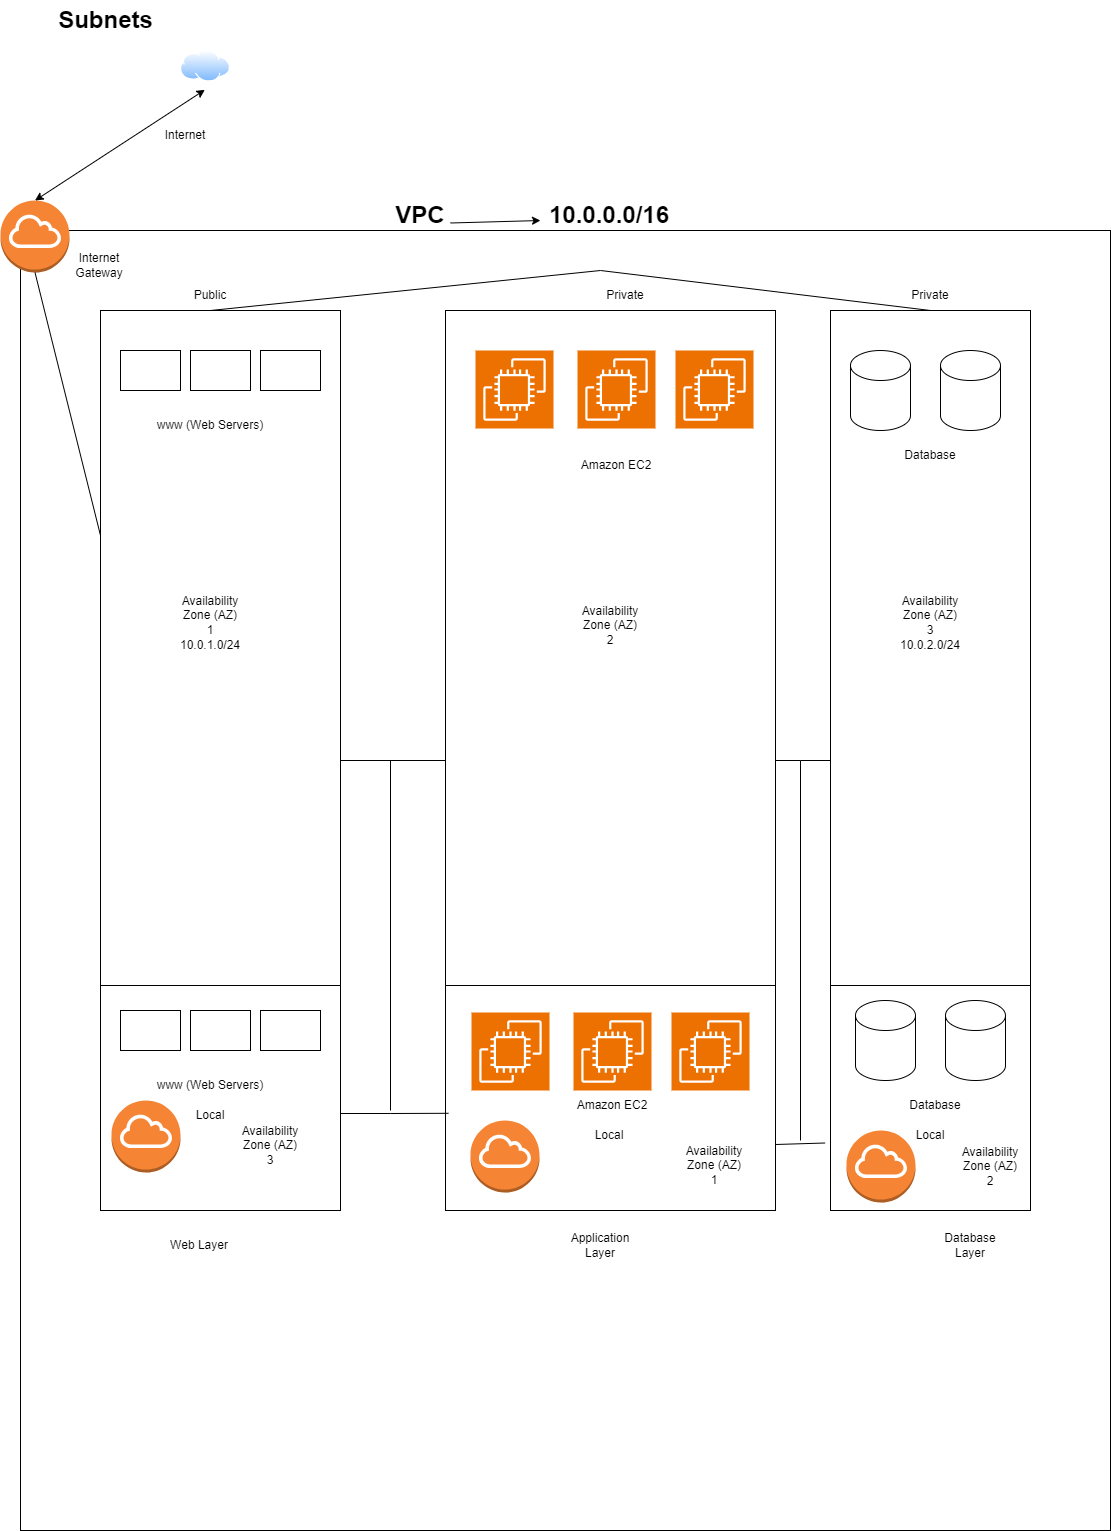

The diagram above was exported from draw.io. Its source (the exported page's mxGraphModel, read from the mxfile embedded in the PNG):
<mxGraphModel dx="794" dy="-1754" grid="1" gridSize="10" guides="1" tooltips="1" connect="1" arrows="1" fold="1" page="1" pageScale="1" pageWidth="850" pageHeight="1100" math="0" shadow="0">
  <root>
    <mxCell id="0" />
    <mxCell id="1" parent="0" />
    <mxCell id="J_tukrYi6_KBWH39qBTK-1" value="" style="rounded=0;whiteSpace=wrap;html=1;" parent="1" vertex="1">
      <mxGeometry x="100" y="2560" width="1090" height="1300" as="geometry" />
    </mxCell>
    <mxCell id="J_tukrYi6_KBWH39qBTK-2" value="Subnets" style="text;strokeColor=none;fillColor=none;html=1;fontSize=24;fontStyle=1;verticalAlign=middle;align=center;" parent="1" vertex="1">
      <mxGeometry x="135" y="2330" width="100" height="40" as="geometry" />
    </mxCell>
    <mxCell id="J_tukrYi6_KBWH39qBTK-3" value="" style="rounded=0;whiteSpace=wrap;html=1;" parent="1" vertex="1">
      <mxGeometry x="180" y="2640" width="240" height="900" as="geometry" />
    </mxCell>
    <mxCell id="J_tukrYi6_KBWH39qBTK-4" value="" style="rounded=0;whiteSpace=wrap;html=1;" parent="1" vertex="1">
      <mxGeometry x="910" y="2640" width="200" height="900" as="geometry" />
    </mxCell>
    <mxCell id="J_tukrYi6_KBWH39qBTK-5" value="Public" style="text;html=1;strokeColor=none;fillColor=none;align=center;verticalAlign=middle;whiteSpace=wrap;rounded=0;" parent="1" vertex="1">
      <mxGeometry x="260" y="2610" width="60" height="30" as="geometry" />
    </mxCell>
    <mxCell id="J_tukrYi6_KBWH39qBTK-6" value="Private" style="text;html=1;strokeColor=none;fillColor=none;align=center;verticalAlign=middle;whiteSpace=wrap;rounded=0;" parent="1" vertex="1">
      <mxGeometry x="980" y="2610" width="60" height="30" as="geometry" />
    </mxCell>
    <mxCell id="J_tukrYi6_KBWH39qBTK-7" value="10.0.1.0/24" style="text;html=1;strokeColor=none;fillColor=none;align=center;verticalAlign=middle;whiteSpace=wrap;rounded=0;" parent="1" vertex="1">
      <mxGeometry x="260" y="2960" width="60" height="30" as="geometry" />
    </mxCell>
    <mxCell id="J_tukrYi6_KBWH39qBTK-8" value="10.0.2.0/24" style="text;html=1;strokeColor=none;fillColor=none;align=center;verticalAlign=middle;whiteSpace=wrap;rounded=0;" parent="1" vertex="1">
      <mxGeometry x="980" y="2960" width="60" height="30" as="geometry" />
    </mxCell>
    <mxCell id="J_tukrYi6_KBWH39qBTK-9" value="" style="outlineConnect=0;dashed=0;verticalLabelPosition=bottom;verticalAlign=top;align=center;html=1;shape=mxgraph.aws3.internet_gateway;fillColor=#F58534;gradientColor=none;" parent="1" vertex="1">
      <mxGeometry x="80" y="2530" width="69" height="72" as="geometry" />
    </mxCell>
    <mxCell id="J_tukrYi6_KBWH39qBTK-10" value="Internet Gateway" style="text;html=1;strokeColor=none;fillColor=none;align=center;verticalAlign=middle;whiteSpace=wrap;rounded=0;" parent="1" vertex="1">
      <mxGeometry x="149" y="2580" width="60" height="30" as="geometry" />
    </mxCell>
    <mxCell id="J_tukrYi6_KBWH39qBTK-11" value="" style="image;aspect=fixed;perimeter=ellipsePerimeter;html=1;align=center;shadow=0;dashed=0;spacingTop=3;image=img/lib/active_directory/internet_cloud.svg;" parent="1" vertex="1">
      <mxGeometry x="260" y="2380" width="50" height="31.5" as="geometry" />
    </mxCell>
    <mxCell id="J_tukrYi6_KBWH39qBTK-12" value="Internet" style="text;html=1;strokeColor=none;fillColor=none;align=center;verticalAlign=middle;whiteSpace=wrap;rounded=0;" parent="1" vertex="1">
      <mxGeometry x="235" y="2450" width="60" height="30" as="geometry" />
    </mxCell>
    <mxCell id="J_tukrYi6_KBWH39qBTK-13" value="" style="endArrow=classic;startArrow=classic;html=1;rounded=0;exitX=0.5;exitY=0;exitDx=0;exitDy=0;exitPerimeter=0;entryX=0.487;entryY=1.249;entryDx=0;entryDy=0;entryPerimeter=0;" parent="1" source="J_tukrYi6_KBWH39qBTK-9" target="J_tukrYi6_KBWH39qBTK-11" edge="1">
      <mxGeometry width="50" height="50" relative="1" as="geometry">
        <mxPoint x="380" y="2490" as="sourcePoint" />
        <mxPoint x="280" y="2490" as="targetPoint" />
      </mxGeometry>
    </mxCell>
    <mxCell id="J_tukrYi6_KBWH39qBTK-14" value="" style="rounded=0;whiteSpace=wrap;html=1;" parent="1" vertex="1">
      <mxGeometry x="200" y="2680" width="60" height="40" as="geometry" />
    </mxCell>
    <mxCell id="J_tukrYi6_KBWH39qBTK-15" value="" style="rounded=0;whiteSpace=wrap;html=1;" parent="1" vertex="1">
      <mxGeometry x="270" y="2680" width="60" height="40" as="geometry" />
    </mxCell>
    <mxCell id="J_tukrYi6_KBWH39qBTK-16" value="" style="rounded=0;whiteSpace=wrap;html=1;" parent="1" vertex="1">
      <mxGeometry x="340" y="2680" width="60" height="40" as="geometry" />
    </mxCell>
    <mxCell id="J_tukrYi6_KBWH39qBTK-17" value="www (Web Servers)" style="text;html=1;strokeColor=none;fillColor=none;align=center;verticalAlign=middle;whiteSpace=wrap;rounded=0;" parent="1" vertex="1">
      <mxGeometry x="220" y="2740" width="140" height="30" as="geometry" />
    </mxCell>
    <mxCell id="J_tukrYi6_KBWH39qBTK-18" value="" style="shape=cylinder3;whiteSpace=wrap;html=1;boundedLbl=1;backgroundOutline=1;size=15;" parent="1" vertex="1">
      <mxGeometry x="930" y="2680" width="60" height="80" as="geometry" />
    </mxCell>
    <mxCell id="J_tukrYi6_KBWH39qBTK-19" value="" style="shape=cylinder3;whiteSpace=wrap;html=1;boundedLbl=1;backgroundOutline=1;size=15;" parent="1" vertex="1">
      <mxGeometry x="1020" y="2680" width="60" height="80" as="geometry" />
    </mxCell>
    <mxCell id="J_tukrYi6_KBWH39qBTK-20" value="Database" style="text;html=1;strokeColor=none;fillColor=none;align=center;verticalAlign=middle;whiteSpace=wrap;rounded=0;" parent="1" vertex="1">
      <mxGeometry x="980" y="2770" width="60" height="30" as="geometry" />
    </mxCell>
    <mxCell id="J_tukrYi6_KBWH39qBTK-21" value="" style="rounded=0;whiteSpace=wrap;html=1;" parent="1" vertex="1">
      <mxGeometry x="525" y="2640" width="330" height="900" as="geometry" />
    </mxCell>
    <mxCell id="J_tukrYi6_KBWH39qBTK-22" value="Private" style="text;html=1;strokeColor=none;fillColor=none;align=center;verticalAlign=middle;whiteSpace=wrap;rounded=0;" parent="1" vertex="1">
      <mxGeometry x="675" y="2610" width="60" height="30" as="geometry" />
    </mxCell>
    <mxCell id="J_tukrYi6_KBWH39qBTK-23" value="" style="sketch=0;points=[[0,0,0],[0.25,0,0],[0.5,0,0],[0.75,0,0],[1,0,0],[0,1,0],[0.25,1,0],[0.5,1,0],[0.75,1,0],[1,1,0],[0,0.25,0],[0,0.5,0],[0,0.75,0],[1,0.25,0],[1,0.5,0],[1,0.75,0]];outlineConnect=0;fontColor=#232F3E;fillColor=#ED7100;strokeColor=#ffffff;dashed=0;verticalLabelPosition=bottom;verticalAlign=top;align=center;html=1;fontSize=12;fontStyle=0;aspect=fixed;shape=mxgraph.aws4.resourceIcon;resIcon=mxgraph.aws4.ec2;" parent="1" vertex="1">
      <mxGeometry x="555" y="2680" width="78" height="78" as="geometry" />
    </mxCell>
    <mxCell id="J_tukrYi6_KBWH39qBTK-24" value="" style="sketch=0;points=[[0,0,0],[0.25,0,0],[0.5,0,0],[0.75,0,0],[1,0,0],[0,1,0],[0.25,1,0],[0.5,1,0],[0.75,1,0],[1,1,0],[0,0.25,0],[0,0.5,0],[0,0.75,0],[1,0.25,0],[1,0.5,0],[1,0.75,0]];outlineConnect=0;fontColor=#232F3E;fillColor=#ED7100;strokeColor=#ffffff;dashed=0;verticalLabelPosition=bottom;verticalAlign=top;align=center;html=1;fontSize=12;fontStyle=0;aspect=fixed;shape=mxgraph.aws4.resourceIcon;resIcon=mxgraph.aws4.ec2;" parent="1" vertex="1">
      <mxGeometry x="657" y="2680" width="78" height="78" as="geometry" />
    </mxCell>
    <mxCell id="J_tukrYi6_KBWH39qBTK-25" value="" style="sketch=0;points=[[0,0,0],[0.25,0,0],[0.5,0,0],[0.75,0,0],[1,0,0],[0,1,0],[0.25,1,0],[0.5,1,0],[0.75,1,0],[1,1,0],[0,0.25,0],[0,0.5,0],[0,0.75,0],[1,0.25,0],[1,0.5,0],[1,0.75,0]];outlineConnect=0;fontColor=#232F3E;fillColor=#ED7100;strokeColor=#ffffff;dashed=0;verticalLabelPosition=bottom;verticalAlign=top;align=center;html=1;fontSize=12;fontStyle=0;aspect=fixed;shape=mxgraph.aws4.resourceIcon;resIcon=mxgraph.aws4.ec2;" parent="1" vertex="1">
      <mxGeometry x="755" y="2680" width="78" height="78" as="geometry" />
    </mxCell>
    <mxCell id="J_tukrYi6_KBWH39qBTK-26" value="Amazon EC2" style="text;html=1;strokeColor=none;fillColor=none;align=center;verticalAlign=middle;whiteSpace=wrap;rounded=0;" parent="1" vertex="1">
      <mxGeometry x="641" y="2780" width="110" height="30" as="geometry" />
    </mxCell>
    <mxCell id="J_tukrYi6_KBWH39qBTK-27" value="" style="endArrow=none;html=1;rounded=0;exitX=1;exitY=0.5;exitDx=0;exitDy=0;entryX=0;entryY=0.5;entryDx=0;entryDy=0;" parent="1" source="J_tukrYi6_KBWH39qBTK-3" target="J_tukrYi6_KBWH39qBTK-21" edge="1">
      <mxGeometry width="50" height="50" relative="1" as="geometry">
        <mxPoint x="610" y="2830" as="sourcePoint" />
        <mxPoint x="660" y="2780" as="targetPoint" />
      </mxGeometry>
    </mxCell>
    <mxCell id="J_tukrYi6_KBWH39qBTK-28" value="" style="endArrow=none;html=1;rounded=0;exitX=1;exitY=0.5;exitDx=0;exitDy=0;" parent="1" source="J_tukrYi6_KBWH39qBTK-21" target="J_tukrYi6_KBWH39qBTK-4" edge="1">
      <mxGeometry width="50" height="50" relative="1" as="geometry">
        <mxPoint x="860" y="2820" as="sourcePoint" />
        <mxPoint x="660" y="2780" as="targetPoint" />
        <Array as="points">
          <mxPoint x="880" y="3090" />
        </Array>
      </mxGeometry>
    </mxCell>
    <mxCell id="J_tukrYi6_KBWH39qBTK-29" value="" style="endArrow=none;html=1;rounded=0;exitX=0.5;exitY=1;exitDx=0;exitDy=0;entryX=0.5;entryY=1;entryDx=0;entryDy=0;" parent="1" source="J_tukrYi6_KBWH39qBTK-5" target="J_tukrYi6_KBWH39qBTK-6" edge="1">
      <mxGeometry width="50" height="50" relative="1" as="geometry">
        <mxPoint x="740" y="2930" as="sourcePoint" />
        <mxPoint x="790" y="2880" as="targetPoint" />
        <Array as="points">
          <mxPoint x="680" y="2600" />
        </Array>
      </mxGeometry>
    </mxCell>
    <mxCell id="J_tukrYi6_KBWH39qBTK-30" value="Availability Zone (AZ)&lt;br&gt;2" style="text;html=1;strokeColor=none;fillColor=none;align=center;verticalAlign=middle;whiteSpace=wrap;rounded=0;" parent="1" vertex="1">
      <mxGeometry x="660" y="2940" width="60" height="30" as="geometry" />
    </mxCell>
    <mxCell id="J_tukrYi6_KBWH39qBTK-31" value="" style="endArrow=none;html=1;rounded=0;exitX=0;exitY=0.75;exitDx=0;exitDy=0;entryX=1;entryY=0.75;entryDx=0;entryDy=0;" parent="1" source="J_tukrYi6_KBWH39qBTK-21" target="J_tukrYi6_KBWH39qBTK-21" edge="1">
      <mxGeometry width="50" height="50" relative="1" as="geometry">
        <mxPoint x="670" y="3100" as="sourcePoint" />
        <mxPoint x="720" y="3050" as="targetPoint" />
      </mxGeometry>
    </mxCell>
    <mxCell id="J_tukrYi6_KBWH39qBTK-32" value="" style="endArrow=none;html=1;rounded=0;exitX=0;exitY=0.75;exitDx=0;exitDy=0;entryX=1;entryY=0.75;entryDx=0;entryDy=0;" parent="1" source="J_tukrYi6_KBWH39qBTK-3" target="J_tukrYi6_KBWH39qBTK-3" edge="1">
      <mxGeometry width="50" height="50" relative="1" as="geometry">
        <mxPoint x="535" y="3160" as="sourcePoint" />
        <mxPoint x="400" y="3150" as="targetPoint" />
      </mxGeometry>
    </mxCell>
    <mxCell id="J_tukrYi6_KBWH39qBTK-33" value="" style="endArrow=none;html=1;rounded=0;exitX=0;exitY=0.75;exitDx=0;exitDy=0;entryX=1;entryY=0.75;entryDx=0;entryDy=0;" parent="1" source="J_tukrYi6_KBWH39qBTK-4" target="J_tukrYi6_KBWH39qBTK-4" edge="1">
      <mxGeometry width="50" height="50" relative="1" as="geometry">
        <mxPoint x="940" y="3160" as="sourcePoint" />
        <mxPoint x="1080" y="3150" as="targetPoint" />
      </mxGeometry>
    </mxCell>
    <mxCell id="J_tukrYi6_KBWH39qBTK-34" value="" style="rounded=0;whiteSpace=wrap;html=1;" parent="1" vertex="1">
      <mxGeometry x="200" y="3340" width="60" height="40" as="geometry" />
    </mxCell>
    <mxCell id="J_tukrYi6_KBWH39qBTK-35" value="" style="rounded=0;whiteSpace=wrap;html=1;" parent="1" vertex="1">
      <mxGeometry x="270" y="3340" width="60" height="40" as="geometry" />
    </mxCell>
    <mxCell id="J_tukrYi6_KBWH39qBTK-36" value="" style="rounded=0;whiteSpace=wrap;html=1;" parent="1" vertex="1">
      <mxGeometry x="340" y="3340" width="60" height="40" as="geometry" />
    </mxCell>
    <mxCell id="J_tukrYi6_KBWH39qBTK-37" value="www (Web Servers)" style="text;html=1;strokeColor=none;fillColor=none;align=center;verticalAlign=middle;whiteSpace=wrap;rounded=0;" parent="1" vertex="1">
      <mxGeometry x="220" y="3400" width="140" height="30" as="geometry" />
    </mxCell>
    <mxCell id="J_tukrYi6_KBWH39qBTK-38" value="" style="sketch=0;points=[[0,0,0],[0.25,0,0],[0.5,0,0],[0.75,0,0],[1,0,0],[0,1,0],[0.25,1,0],[0.5,1,0],[0.75,1,0],[1,1,0],[0,0.25,0],[0,0.5,0],[0,0.75,0],[1,0.25,0],[1,0.5,0],[1,0.75,0]];outlineConnect=0;fontColor=#232F3E;fillColor=#ED7100;strokeColor=#ffffff;dashed=0;verticalLabelPosition=bottom;verticalAlign=top;align=center;html=1;fontSize=12;fontStyle=0;aspect=fixed;shape=mxgraph.aws4.resourceIcon;resIcon=mxgraph.aws4.ec2;" parent="1" vertex="1">
      <mxGeometry x="551" y="3342" width="78" height="78" as="geometry" />
    </mxCell>
    <mxCell id="J_tukrYi6_KBWH39qBTK-39" value="" style="sketch=0;points=[[0,0,0],[0.25,0,0],[0.5,0,0],[0.75,0,0],[1,0,0],[0,1,0],[0.25,1,0],[0.5,1,0],[0.75,1,0],[1,1,0],[0,0.25,0],[0,0.5,0],[0,0.75,0],[1,0.25,0],[1,0.5,0],[1,0.75,0]];outlineConnect=0;fontColor=#232F3E;fillColor=#ED7100;strokeColor=#ffffff;dashed=0;verticalLabelPosition=bottom;verticalAlign=top;align=center;html=1;fontSize=12;fontStyle=0;aspect=fixed;shape=mxgraph.aws4.resourceIcon;resIcon=mxgraph.aws4.ec2;" parent="1" vertex="1">
      <mxGeometry x="653" y="3342" width="78" height="78" as="geometry" />
    </mxCell>
    <mxCell id="J_tukrYi6_KBWH39qBTK-40" value="" style="sketch=0;points=[[0,0,0],[0.25,0,0],[0.5,0,0],[0.75,0,0],[1,0,0],[0,1,0],[0.25,1,0],[0.5,1,0],[0.75,1,0],[1,1,0],[0,0.25,0],[0,0.5,0],[0,0.75,0],[1,0.25,0],[1,0.5,0],[1,0.75,0]];outlineConnect=0;fontColor=#232F3E;fillColor=#ED7100;strokeColor=#ffffff;dashed=0;verticalLabelPosition=bottom;verticalAlign=top;align=center;html=1;fontSize=12;fontStyle=0;aspect=fixed;shape=mxgraph.aws4.resourceIcon;resIcon=mxgraph.aws4.ec2;" parent="1" vertex="1">
      <mxGeometry x="751" y="3342" width="78" height="78" as="geometry" />
    </mxCell>
    <mxCell id="J_tukrYi6_KBWH39qBTK-41" value="Amazon EC2" style="text;html=1;strokeColor=none;fillColor=none;align=center;verticalAlign=middle;whiteSpace=wrap;rounded=0;" parent="1" vertex="1">
      <mxGeometry x="637" y="3420" width="110" height="30" as="geometry" />
    </mxCell>
    <mxCell id="J_tukrYi6_KBWH39qBTK-42" value="" style="shape=cylinder3;whiteSpace=wrap;html=1;boundedLbl=1;backgroundOutline=1;size=15;" parent="1" vertex="1">
      <mxGeometry x="935" y="3330" width="60" height="80" as="geometry" />
    </mxCell>
    <mxCell id="J_tukrYi6_KBWH39qBTK-43" value="" style="shape=cylinder3;whiteSpace=wrap;html=1;boundedLbl=1;backgroundOutline=1;size=15;" parent="1" vertex="1">
      <mxGeometry x="1025" y="3330" width="60" height="80" as="geometry" />
    </mxCell>
    <mxCell id="J_tukrYi6_KBWH39qBTK-44" value="Database" style="text;html=1;strokeColor=none;fillColor=none;align=center;verticalAlign=middle;whiteSpace=wrap;rounded=0;" parent="1" vertex="1">
      <mxGeometry x="985" y="3420" width="60" height="30" as="geometry" />
    </mxCell>
    <mxCell id="J_tukrYi6_KBWH39qBTK-45" value="Local" style="text;html=1;strokeColor=none;fillColor=none;align=center;verticalAlign=middle;whiteSpace=wrap;rounded=0;" parent="1" vertex="1">
      <mxGeometry x="260" y="3430" width="60" height="30" as="geometry" />
    </mxCell>
    <mxCell id="J_tukrYi6_KBWH39qBTK-46" value="Local" style="text;html=1;strokeColor=none;fillColor=none;align=center;verticalAlign=middle;whiteSpace=wrap;rounded=0;" parent="1" vertex="1">
      <mxGeometry x="659" y="3450" width="60" height="30" as="geometry" />
    </mxCell>
    <mxCell id="J_tukrYi6_KBWH39qBTK-47" value="Local" style="text;html=1;strokeColor=none;fillColor=none;align=center;verticalAlign=middle;whiteSpace=wrap;rounded=0;" parent="1" vertex="1">
      <mxGeometry x="980" y="3450" width="60" height="30" as="geometry" />
    </mxCell>
    <mxCell id="J_tukrYi6_KBWH39qBTK-48" value="" style="outlineConnect=0;dashed=0;verticalLabelPosition=bottom;verticalAlign=top;align=center;html=1;shape=mxgraph.aws3.internet_gateway;fillColor=#F58534;gradientColor=none;" parent="1" vertex="1">
      <mxGeometry x="191" y="3430" width="69" height="72" as="geometry" />
    </mxCell>
    <mxCell id="J_tukrYi6_KBWH39qBTK-49" value="" style="outlineConnect=0;dashed=0;verticalLabelPosition=bottom;verticalAlign=top;align=center;html=1;shape=mxgraph.aws3.internet_gateway;fillColor=#F58534;gradientColor=none;" parent="1" vertex="1">
      <mxGeometry x="926" y="3460" width="69" height="72" as="geometry" />
    </mxCell>
    <mxCell id="J_tukrYi6_KBWH39qBTK-50" value="" style="outlineConnect=0;dashed=0;verticalLabelPosition=bottom;verticalAlign=top;align=center;html=1;shape=mxgraph.aws3.internet_gateway;fillColor=#F58534;gradientColor=none;" parent="1" vertex="1">
      <mxGeometry x="550" y="3450" width="69" height="72" as="geometry" />
    </mxCell>
    <mxCell id="J_tukrYi6_KBWH39qBTK-51" value="" style="endArrow=none;html=1;rounded=0;entryX=0.009;entryY=0.892;entryDx=0;entryDy=0;entryPerimeter=0;" parent="1" target="J_tukrYi6_KBWH39qBTK-21" edge="1">
      <mxGeometry width="50" height="50" relative="1" as="geometry">
        <mxPoint x="420" y="3443" as="sourcePoint" />
        <mxPoint x="524.64" y="3425" as="targetPoint" />
        <Array as="points">
          <mxPoint x="470" y="3443" />
        </Array>
      </mxGeometry>
    </mxCell>
    <mxCell id="J_tukrYi6_KBWH39qBTK-52" value="" style="endArrow=none;html=1;rounded=0;" parent="1" edge="1">
      <mxGeometry width="50" height="50" relative="1" as="geometry">
        <mxPoint x="470" y="3440" as="sourcePoint" />
        <mxPoint x="470" y="3090" as="targetPoint" />
      </mxGeometry>
    </mxCell>
    <mxCell id="J_tukrYi6_KBWH39qBTK-53" value="" style="endArrow=none;html=1;rounded=0;entryX=-0.027;entryY=0.925;entryDx=0;entryDy=0;entryPerimeter=0;" parent="1" target="J_tukrYi6_KBWH39qBTK-4" edge="1">
      <mxGeometry width="50" height="50" relative="1" as="geometry">
        <mxPoint x="855" y="3474" as="sourcePoint" />
        <mxPoint x="905" y="3424" as="targetPoint" />
      </mxGeometry>
    </mxCell>
    <mxCell id="J_tukrYi6_KBWH39qBTK-54" value="" style="endArrow=none;html=1;rounded=0;" parent="1" edge="1">
      <mxGeometry width="50" height="50" relative="1" as="geometry">
        <mxPoint x="880" y="3470" as="sourcePoint" />
        <mxPoint x="880" y="3090" as="targetPoint" />
      </mxGeometry>
    </mxCell>
    <mxCell id="J_tukrYi6_KBWH39qBTK-55" value="Availability Zone (AZ)&lt;br&gt;1" style="text;html=1;strokeColor=none;fillColor=none;align=center;verticalAlign=middle;whiteSpace=wrap;rounded=0;" parent="1" vertex="1">
      <mxGeometry x="260" y="2930" width="60" height="30" as="geometry" />
    </mxCell>
    <mxCell id="J_tukrYi6_KBWH39qBTK-56" value="Availability Zone (AZ)&lt;br&gt;3" style="text;html=1;strokeColor=none;fillColor=none;align=center;verticalAlign=middle;whiteSpace=wrap;rounded=0;" parent="1" vertex="1">
      <mxGeometry x="980" y="2930" width="60" height="30" as="geometry" />
    </mxCell>
    <mxCell id="J_tukrYi6_KBWH39qBTK-57" value="Availability Zone (AZ)&lt;br&gt;3" style="text;html=1;strokeColor=none;fillColor=none;align=center;verticalAlign=middle;whiteSpace=wrap;rounded=0;" parent="1" vertex="1">
      <mxGeometry x="320" y="3460" width="60" height="30" as="geometry" />
    </mxCell>
    <mxCell id="J_tukrYi6_KBWH39qBTK-58" value="Availability Zone (AZ)&lt;br&gt;1" style="text;html=1;strokeColor=none;fillColor=none;align=center;verticalAlign=middle;whiteSpace=wrap;rounded=0;" parent="1" vertex="1">
      <mxGeometry x="764" y="3480" width="60" height="30" as="geometry" />
    </mxCell>
    <mxCell id="J_tukrYi6_KBWH39qBTK-59" value="Availability Zone (AZ)&lt;br&gt;2" style="text;html=1;strokeColor=none;fillColor=none;align=center;verticalAlign=middle;whiteSpace=wrap;rounded=0;" parent="1" vertex="1">
      <mxGeometry x="1040" y="3481" width="60" height="30" as="geometry" />
    </mxCell>
    <mxCell id="J_tukrYi6_KBWH39qBTK-60" value="Web Layer" style="text;html=1;strokeColor=none;fillColor=none;align=center;verticalAlign=middle;whiteSpace=wrap;rounded=0;" parent="1" vertex="1">
      <mxGeometry x="249" y="3560" width="60" height="30" as="geometry" />
    </mxCell>
    <mxCell id="J_tukrYi6_KBWH39qBTK-61" value="Application Layer" style="text;html=1;strokeColor=none;fillColor=none;align=center;verticalAlign=middle;whiteSpace=wrap;rounded=0;" parent="1" vertex="1">
      <mxGeometry x="650" y="3560" width="60" height="30" as="geometry" />
    </mxCell>
    <mxCell id="J_tukrYi6_KBWH39qBTK-62" value="Database Layer" style="text;html=1;strokeColor=none;fillColor=none;align=center;verticalAlign=middle;whiteSpace=wrap;rounded=0;" parent="1" vertex="1">
      <mxGeometry x="1020" y="3560" width="60" height="30" as="geometry" />
    </mxCell>
    <mxCell id="J_tukrYi6_KBWH39qBTK-63" value="&lt;b&gt;&lt;font style=&quot;font-size: 24px;&quot;&gt;VPC&lt;/font&gt;&lt;/b&gt;" style="text;html=1;strokeColor=none;fillColor=none;align=center;verticalAlign=middle;whiteSpace=wrap;rounded=0;" parent="1" vertex="1">
      <mxGeometry x="470" y="2530" width="60" height="30" as="geometry" />
    </mxCell>
    <mxCell id="J_tukrYi6_KBWH39qBTK-64" value="&lt;b&gt;&lt;font style=&quot;font-size: 24px;&quot;&gt;10.0.0.0/16&lt;/font&gt;&lt;/b&gt;" style="text;html=1;strokeColor=none;fillColor=none;align=center;verticalAlign=middle;whiteSpace=wrap;rounded=0;" parent="1" vertex="1">
      <mxGeometry x="659" y="2530" width="60" height="30" as="geometry" />
    </mxCell>
    <mxCell id="J_tukrYi6_KBWH39qBTK-65" value="" style="endArrow=classic;html=1;rounded=0;exitX=1;exitY=0.75;exitDx=0;exitDy=0;" parent="1" source="J_tukrYi6_KBWH39qBTK-63" edge="1">
      <mxGeometry width="50" height="50" relative="1" as="geometry">
        <mxPoint x="500" y="2530" as="sourcePoint" />
        <mxPoint x="620" y="2550" as="targetPoint" />
      </mxGeometry>
    </mxCell>
    <mxCell id="J_tukrYi6_KBWH39qBTK-66" value="" style="endArrow=none;html=1;rounded=0;entryX=0.5;entryY=1;entryDx=0;entryDy=0;entryPerimeter=0;exitX=0;exitY=0.25;exitDx=0;exitDy=0;" parent="1" source="J_tukrYi6_KBWH39qBTK-3" target="J_tukrYi6_KBWH39qBTK-9" edge="1">
      <mxGeometry width="50" height="50" relative="1" as="geometry">
        <mxPoint x="400" y="2730" as="sourcePoint" />
        <mxPoint x="450" y="2680" as="targetPoint" />
      </mxGeometry>
    </mxCell>
  </root>
</mxGraphModel>